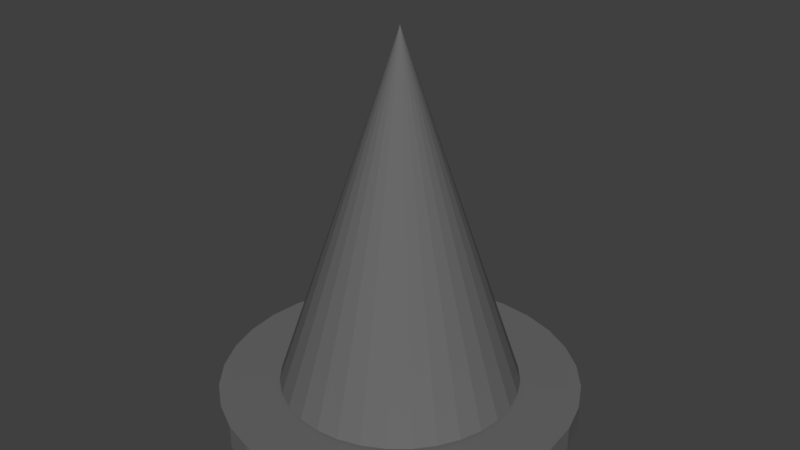 # Source: nail.blend  (saved by Blender 2.79.0; exported with 4.5.12 LTS)
import bpy
from mathutils import Matrix  # noqa: F401  (used for matrix-valued properties, if any)

bpy.ops.wm.read_factory_settings(use_empty=True)
scene = bpy.context.scene
scene.name = 'Scene'

# ---- collections
col_collection_1 = bpy.data.collections.new('Collection 1'); scene.collection.children.link(col_collection_1)

# ---- materials (node trees are filled in below, after node groups)
mat_material_001 = bpy.data.materials.new('Material.001')
mat_material_001.alpha_threshold = 0.0
mat_material_001.use_transparent_shadow = False
mat_material_001.diffuse_color = (0.1473, 0.1473, 0.1473, 1.0)
mat_material_001.roughness = 0.5

# ---- material node trees

# ---- world
world_world = bpy.data.worlds.new('World'); scene.world = world_world
world_world.color = (0.05088, 0.05088, 0.05088)
world_world.use_sun_shadow = False
world_world.sun_shadow_jitter_overblur = 0.0
world_world.cycles.sampling_method = 'MANUAL'

# ---- meshes
me_cone = bpy.data.meshes.new('Cone')
me_cone.from_pydata([(0.0, 1.0, -1.0), (0.1951, 0.9808, -1.0), (0.3827, 0.9239, -1.0), (0.5556, 0.8315, -1.0), (0.7071, 0.7071, -1.0), (0.8315, 0.5556, -1.0), (0.9239, 0.3827, -1.0), (0.9808, 0.1951, -1.0), (1.0, 7.55e-08, -1.0), (0.9808, -0.1951, -1.0), (0.9239, -0.3827, -1.0), (0.8315, -0.5556, -1.0), (0.7071, -0.7071, -1.0), (0.5556, -0.8315, -1.0), (0.3827, -0.9239, -1.0), (0.1951, -0.9808, -1.0), (-3.258e-07, -1.0, -1.0), (-0.1951, -0.9808, -1.0), (-0.3827, -0.9239, -1.0), (-0.5556, -0.8315, -1.0), (-0.7071, -0.7071, -1.0), (-0.8315, -0.5556, -1.0), (-0.9239, -0.3827, -1.0), (0.0, 0.0, 1.0), (-0.9808, -0.1951, -1.0), (-1.0, 9.656e-07, -1.0), (-0.9808, 0.1951, -1.0), (-0.9239, 0.3827, -1.0), (-0.8315, 0.5556, -1.0), (-0.7071, 0.7071, -1.0), (-0.5556, 0.8315, -1.0), (-0.3827, 0.9239, -1.0), (-0.1951, 0.9808, -1.0), (0.0, 1.5, -1.147), (0.0, 1.5, -1.013), (0.2926, 1.471, -1.147), (0.2926, 1.471, -1.013), (0.574, 1.386, -1.147), (0.574, 1.386, -1.013), (0.8334, 1.247, -1.147), (0.8334, 1.247, -1.013), (1.061, 1.061, -1.147), (1.061, 1.061, -1.013), (1.247, 0.8334, -1.147), (1.247, 0.8334, -1.013), (1.386, 0.574, -1.147), (1.386, 0.574, -1.013), (1.471, 0.2926, -1.147), (1.471, 0.2926, -1.013), (1.5, 1.132e-07, -1.147), (1.5, 1.132e-07, -1.013), (1.471, -0.2926, -1.147), (1.471, -0.2926, -1.013), (1.386, -0.574, -1.147), (1.386, -0.574, -1.013), (1.247, -0.8334, -1.147), (1.247, -0.8334, -1.013), (1.061, -1.061, -1.147), (1.061, -1.061, -1.013), (0.8334, -1.247, -1.147), (0.8334, -1.247, -1.013), (0.574, -1.386, -1.147), (0.574, -1.386, -1.013), (0.2926, -1.471, -1.147), (0.2926, -1.471, -1.013), (-4.888e-07, -1.5, -1.147), (-4.888e-07, -1.5, -1.013), (-0.2926, -1.471, -1.147), (-0.2926, -1.471, -1.013), (-0.574, -1.386, -1.147), (-0.574, -1.386, -1.013), (-0.8334, -1.247, -1.147), (-0.8334, -1.247, -1.013), (-1.061, -1.061, -1.147), (-1.061, -1.061, -1.013), (-1.247, -0.8334, -1.147), (-1.247, -0.8334, -1.013), (-1.386, -0.574, -1.147), (-1.386, -0.574, -1.013), (-1.471, -0.2926, -1.147), (-1.471, -0.2926, -1.013), (-1.5, 1.448e-06, -1.147), (-1.5, 1.448e-06, -1.013), (-1.471, 0.2926, -1.147), (-1.471, 0.2926, -1.013), (-1.386, 0.574, -1.147), (-1.386, 0.574, -1.013), (-1.247, 0.8334, -1.147), (-1.247, 0.8334, -1.013), (-1.061, 1.061, -1.147), (-1.061, 1.061, -1.013), (-0.8334, 1.247, -1.147), (-0.8334, 1.247, -1.013), (-0.574, 1.386, -1.147), (-0.574, 1.386, -1.013), (-0.2926, 1.471, -1.147), (-0.2926, 1.471, -1.013)], [], [(0, 23, 1), (1, 23, 2), (2, 23, 3), (3, 23, 4), (4, 23, 5), (5, 23, 6), (6, 23, 7), (7, 23, 8), (8, 23, 9), (9, 23, 10), (10, 23, 11), (11, 23, 12), (12, 23, 13), (13, 23, 14), (14, 23, 15), (15, 23, 16), (16, 23, 17), (17, 23, 18), (18, 23, 19), (19, 23, 20), (20, 23, 21), (21, 23, 22), (22, 23, 24), (24, 23, 25), (25, 23, 26), (26, 23, 27), (27, 23, 28), (28, 23, 29), (29, 23, 30), (30, 23, 31), (31, 23, 32), (32, 23, 0), (0, 1, 2, 3, 4, 5, 6, 7, 8, 9, 10, 11, 12, 13, 14, 15, 16, 17, 18, 19, 20, 21, 22, 24, 25, 26, 27, 28, 29, 30, 31, 32), (33, 34, 36, 35), (35, 36, 38, 37), (37, 38, 40, 39), (39, 40, 42, 41), (41, 42, 44, 43), (43, 44, 46, 45), (45, 46, 48, 47), (47, 48, 50, 49), (49, 50, 52, 51), (51, 52, 54, 53), (53, 54, 56, 55), (55, 56, 58, 57), (57, 58, 60, 59), (59, 60, 62, 61), (61, 62, 64, 63), (63, 64, 66, 65), (65, 66, 68, 67), (67, 68, 70, 69), (69, 70, 72, 71), (71, 72, 74, 73), (73, 74, 76, 75), (75, 76, 78, 77), (77, 78, 80, 79), (79, 80, 82, 81), (81, 82, 84, 83), (83, 84, 86, 85), (85, 86, 88, 87), (87, 88, 90, 89), (89, 90, 92, 91), (91, 92, 94, 93), (36, 34, 96, 94, 92, 90, 88, 86, 84, 82, 80, 78, 76, 74, 72, 70, 68, 66, 64, 62, 60, 58, 56, 54, 52, 50, 48, 46, 44, 42, 40, 38), (93, 94, 96, 95), (95, 96, 34, 33), (33, 35, 37, 39, 41, 43, 45, 47, 49, 51, 53, 55, 57, 59, 61, 63, 65, 67, 69, 71, 73, 75, 77, 79, 81, 83, 85, 87, 89, 91, 93, 95)])
me_cone.materials.append(mat_material_001)
me_cone.use_remesh_preserve_volume = False
me_cone.use_remesh_preserve_attributes = False
me_cone.use_mirror_vertex_groups = False
me_cone.update()

# ---- objects
ob_cone = bpy.data.objects.new('Cone', me_cone)

# ---- transforms, parenting, visibility, modifiers, constraints
ob_cone.location = (0.0, 0.0, 1.528)
ob_cone.scale = (0.2, 0.2, 0.3)
ob_cone.lineart.crease_threshold = 0.0

# ---- collection membership
col_collection_1.objects.link(ob_cone)

# ---- scene / render settings (as saved in the file)
scene.frame_start = 1; scene.frame_end = 250; scene.frame_set(1)
scene.render.engine = 'BLENDER_EEVEE_NEXT'
scene.render.resolution_percentage = 50
scene.render.dither_intensity = 0.0
scene.cycles.use_denoising = False
scene.cycles.samples = 128
scene.cycles.sampling_pattern = 'TABULATED_SOBOL'
scene.cycles.use_adaptive_sampling = False
scene.cycles.use_light_tree = False
scene.cycles.blur_glossy = 0.0
scene.cycles.sample_clamp_indirect = 0.0
scene.view_settings.view_transform = 'Standard'
bpy.context.view_layer.update()

# ---- added for rendering (the .blend has no active camera and no usable light): camera, sun
cam_auto = bpy.data.cameras.new('AutoCamera')
cam_auto.lens = 50.0
cam_auto.sensor_width = 36.0
cam_auto.clip_end = 1000.0
ob_auto_camera = bpy.data.objects.new('AutoCamera', cam_auto)
scene.collection.objects.link(ob_auto_camera)
ob_auto_camera.location = (0.985589, -1.18271, 2.29494)
ob_auto_camera.rotation_euler = (1.09748, -7.21219e-08, 0.694738)
scene.camera = ob_auto_camera
light_auto_sun = bpy.data.lights.new('AutoSun', 'SUN')
light_auto_sun.energy = 3.0
light_auto_sun.angle = 0.0523599
ob_auto_sun = bpy.data.objects.new('AutoSun', light_auto_sun)
scene.collection.objects.link(ob_auto_sun)
ob_auto_sun.rotation_euler = (0.872665, 0.174533, 0.523599)
bpy.context.view_layer.update()
